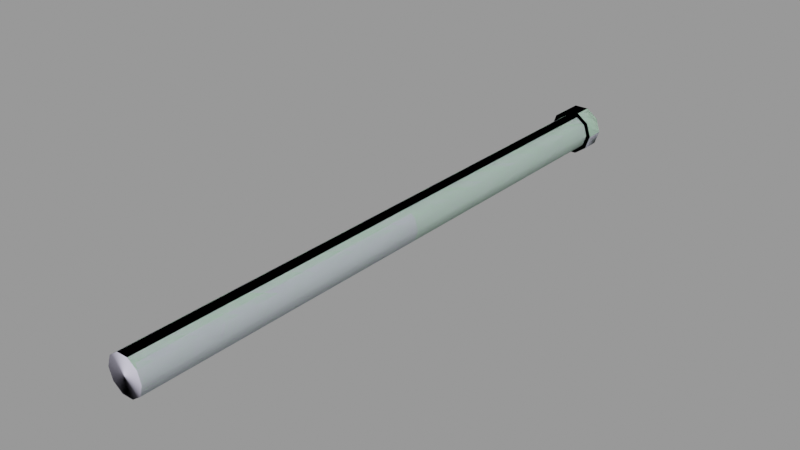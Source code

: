 # Source: powerhouse_entry_pipe.blend  (saved by Blender 2.93.21; exported with 4.5.12 LTS)
import bpy
from mathutils import Matrix  # noqa: F401  (used for matrix-valued properties, if any)

bpy.ops.wm.read_factory_settings(use_empty=True)
scene = bpy.context.scene
scene.name = 'powerhouse_entry_pipe.qc'

# ---- collections
col_powerhouse_entry_pipe = bpy.data.collections.new('powerhouse_entry_pipe'); scene.collection.children.link(col_powerhouse_entry_pipe)

# ---- materials (node trees are filled in below, after node groups)
mat_powerhouse_entry_pipe = bpy.data.materials.new('powerhouse_entry_pipe')
mat_powerhouse_entry_pipe.use_transparent_shadow = False
mat_powerhouse_entry_pipe.diffuse_color = (0.5901, 0.8578, 0.6567, 1.0)
mat_phy = bpy.data.materials.new('  phy')
mat_phy.use_transparent_shadow = False
mat_phy.diffuse_color = (0.6886, 0.6682, 0.8225, 1.0)

# ---- material node trees

# ---- meshes
me_powerhouse_entry_pipe = bpy.data.meshes.new('powerhouse_entry_pipe')
me_powerhouse_entry_pipe.from_pydata([(-1.231, -128.0, -13.21), (-1.231, -63.62, -13.21), (-3.222, -128.0, -14.65), (-3.222, -63.62, -14.65), (-3.982, -128.0, -17.0), (-3.982, -63.62, -17.0), (-3.222, -128.0, -19.34), (-3.222, -63.62, -19.34), (-1.231, -128.0, -20.78), (-1.231, -63.62, -20.78), (1.231, -128.0, -20.78), (1.231, -63.62, -20.78), (3.222, -128.0, -19.34), (3.222, -63.62, -19.34), (3.982, -128.0, -17.0), (3.982, -63.62, -17.0), (3.222, -128.0, -14.65), (3.222, -63.62, -14.65), (1.231, -128.0, -13.21), (1.231, -63.62, -13.21), (-4.119, 1.3e-05, -14.06), (-0.07441, 1.4e-05, -17.0), (-5.074, 1.3e-05, -17.0), (-4.119, 1.6e-05, -19.93), (-1.619, 1.6e-05, -21.75), (1.471, 1.6e-05, -21.75), (3.971, 1.6e-05, -19.93), (4.926, 1.4e-05, -17.0), (3.971, 1.4e-05, -14.06), (1.471, 1.3e-05, -12.24), (-1.619, 1.2e-05, -12.24), (-1.231, 1e-06, -13.21), (1.231, 2e-06, -13.21), (3.222, 2e-06, -14.65), (3.982, 2e-06, -17.0), (3.222, 2e-06, -19.34), (1.231, 2e-06, -20.78), (-1.231, 2e-06, -20.78), (-3.222, 2e-06, -19.34), (-3.982, 1e-06, -17.0), (-3.222, 1e-06, -14.65), (1.471, -4.0, -12.24), (-1.619, -4.0, -12.24), (-4.119, -4.0, -14.06), (-5.074, -4.0, -17.0), (-4.119, -4.0, -19.93), (-1.619, -4.0, -21.75), (1.471, -4.0, -21.75), (3.971, -4.0, -19.93), (4.926, -4.0, -17.0), (3.971, -4.0, -14.06), (-0.07441, -4.0, -17.0)], [], [(0, 1, 2), (1, 3, 2), (2, 3, 4), (3, 5, 4), (4, 5, 6), (5, 7, 6), (6, 7, 8), (7, 9, 8), (8, 9, 10), (9, 11, 10), (10, 11, 12), (11, 13, 12), (12, 13, 14), (13, 15, 14), (14, 15, 16), (15, 17, 16), (16, 17, 18), (17, 19, 18), (18, 19, 0), (19, 1, 0), (20, 21, 22), (22, 21, 23), (23, 21, 24), (24, 21, 25), (25, 21, 26), (26, 21, 27), (27, 21, 28), (28, 21, 29), (29, 21, 30), (30, 21, 20), (31, 1, 32), (1, 19, 32), (32, 19, 33), (19, 17, 33), (33, 17, 34), (17, 15, 34), (34, 15, 35), (15, 13, 35), (35, 13, 36), (13, 11, 36), (36, 11, 37), (11, 9, 37), (37, 9, 38), (9, 7, 38), (38, 7, 39), (7, 5, 39), (39, 5, 40), (5, 3, 40), (40, 3, 31), (3, 1, 31), (29, 30, 41), (30, 42, 41), (30, 20, 42), (20, 43, 42), (20, 22, 43), (22, 44, 43), (44, 22, 45), (22, 23, 45), (23, 24, 45), (24, 46, 45), (24, 25, 46), (25, 47, 46), (25, 26, 47), (26, 48, 47), (49, 48, 26), (27, 49, 26), (49, 27, 28), (50, 49, 28), (50, 28, 29), (41, 50, 29), (43, 51, 42), (42, 51, 41), (41, 51, 50), (50, 51, 49), (49, 51, 48), (48, 51, 47), (47, 51, 46), (46, 51, 45), (45, 51, 44), (43, 44, 51)])
me_powerhouse_entry_pipe.polygons.foreach_set('use_smooth', [True] * 80)
_k = set([(20, 22), (20, 30), (22, 23), (23, 24), (24, 25), (25, 26), (26, 27), (27, 28), (28, 29), (29, 30), (41, 42), (41, 50), (42, 43), (43, 44), (44, 45), (45, 46), (46, 47), (47, 48), (48, 49), (49, 50)])
me_powerhouse_entry_pipe.attributes.new('sharp_edge', 'BOOLEAN', 'EDGE').data.foreach_set('value', [ (min(e.vertices), max(e.vertices)) in _k for e in me_powerhouse_entry_pipe.edges])
_uv = me_powerhouse_entry_pipe.uv_layers.new(name='UVMap')
_uv.uv.foreach_set('vector', [0.0, -0.000314, 0.0, 1.0, 0.02439, -0.000314, 0.0, 1.0, 0.02439, 1.0, 0.02439, -0.000314, 0.02439, -0.000314, 0.02439, 1.0, 0.04878, -0.000314, 0.02439, 1.0, 0.04878, 1.0, 0.04878, -0.000314, 0.04878, -0.000314, 0.04878, 1.0, 0.07316, -0.000314, 0.04878, 1.0, 0.07316, 1.0, 0.07316, -0.000314, 0.07316, -0.000314, 0.07316, 1.0, 0.09755, -0.000314, 0.07316, 1.0, 0.09755, 1.0, 0.09755, -0.000314, 0.09755, -0.000314, 0.09755, 1.0, 0.1219, -0.000314, 0.09755, 1.0, 0.1219, 1.0, 0.1219, -0.000314, 0.1219, -0.000314, 0.1219, 1.0, 0.1463, -0.000314, 0.1219, 1.0, 0.1463, 1.0, 0.1463, -0.000314, 0.1463, -0.000314, 0.1463, 1.0, 0.1707, -0.000314, 0.1463, 1.0, 0.1707, 1.0, 0.1707, -0.000314, 0.1707, -0.000314, 0.1707, 1.0, 0.1951, -0.000314, 0.1707, 1.0, 0.1951, 1.0, 0.1951, -0.000314, 0.1951, -0.000314, 0.1951, 1.0, 0.2195, -0.000314, 0.1951, 1.0, 0.2195, 1.0, 0.2195, -0.000314, 0.2195, -0.000314, 0.2195, 1.0, 0.2439, -0.000314, 0.2195, 1.0, 0.2439, 1.0, 0.2439, -0.000314, 0.5355, 0.4426, 0.5553, 0.4275, 0.5308, 0.4275, 0.5308, 0.4275, 0.5553, 0.4275, 0.5355, 0.4124, 0.5355, 0.4124, 0.5553, 0.4275, 0.5477, 0.4031, 0.5477, 0.4031, 0.5553, 0.4275, 0.5628, 0.4031, 0.5628, 0.4031, 0.5553, 0.4275, 0.575, 0.4124, 0.575, 0.4124, 0.5553, 0.4275, 0.5797, 0.4275, 0.5797, 0.4275, 0.5553, 0.4275, 0.575, 0.4426, 0.575, 0.4426, 0.5553, 0.4275, 0.5628, 0.4519, 0.5628, 0.4519, 0.5553, 0.4275, 0.5477, 0.4519, 0.5477, 0.4519, 0.5553, 0.4275, 0.5355, 0.4426, 0.2451, -0.000314, 0.2451, 1.0, 0.2206, -0.000314, 0.2451, 1.0, 0.2206, 1.0, 0.2206, -0.000314, 0.2206, -0.000314, 0.2206, 1.0, 0.1961, -0.000314, 0.2206, 1.0, 0.1961, 1.0, 0.1961, -0.000314, 0.1961, -0.000314, 0.1961, 1.0, 0.1716, -0.000314, 0.1961, 1.0, 0.1716, 1.0, 0.1716, -0.000314, 0.1716, -0.000314, 0.1716, 1.0, 0.1471, -0.000314, 0.1716, 1.0, 0.1471, 1.0, 0.1471, -0.000314, 0.1471, -0.000314, 0.1471, 1.0, 0.1226, -0.000314, 0.1471, 1.0, 0.1226, 1.0, 0.1226, -0.000314, 0.1226, -0.000314, 0.1226, 1.0, 0.09805, -0.000314, 0.1226, 1.0, 0.09805, 1.0, 0.09805, -0.000314, 0.09805, -0.000314, 0.09805, 1.0, 0.07354, -0.000314, 0.09805, 1.0, 0.07354, 1.0, 0.07354, -0.000314, 0.07354, -0.000314, 0.07354, 1.0, 0.04902, -0.000314, 0.07354, 1.0, 0.04902, 1.0, 0.04902, -0.000314, 0.04902, -0.000314, 0.04902, 1.0, 0.02451, -0.000314, 0.04902, 1.0, 0.02451, 1.0, 0.02451, -0.000314, 0.02451, -0.000314, 0.02451, 1.0, 0.0, -0.000314, 0.02451, 1.0, 0.0, 1.0, 0.0, -0.000314, 0.2503, 0.966, 0.2749, 0.966, 0.2503, 0.9904, 0.2749, 0.966, 0.2749, 0.9904, 0.2503, 0.9904, 0.2749, 0.966, 0.2994, 0.966, 0.2749, 0.9904, 0.2994, 0.966, 0.2994, 0.9904, 0.2749, 0.9904, 0.2994, 0.966, 0.3239, 0.966, 0.2994, 0.9904, 0.3239, 0.966, 0.3239, 0.9904, 0.2994, 0.9904, 0.3239, 0.9904, 0.3239, 0.966, 0.3484, 0.9904, 0.3239, 0.966, 0.3484, 0.966, 0.3484, 0.9904, 0.3484, 0.966, 0.3729, 0.966, 0.3484, 0.9904, 0.3729, 0.966, 0.3729, 0.9904, 0.3484, 0.9904, 0.3729, 0.966, 0.3974, 0.966, 0.3729, 0.9904, 0.3974, 0.966, 0.3974, 0.9904, 0.3729, 0.9904, 0.3974, 0.966, 0.4219, 0.966, 0.3974, 0.9904, 0.4219, 0.966, 0.4219, 0.9904, 0.3974, 0.9904, 0.4465, 0.9904, 0.4219, 0.9904, 0.4219, 0.966, 0.4465, 0.966, 0.4465, 0.9904, 0.4219, 0.966, 0.4465, 0.9904, 0.4465, 0.966, 0.471, 0.966, 0.471, 0.9904, 0.4465, 0.9904, 0.471, 0.966, 0.471, 0.9904, 0.471, 0.966, 0.4955, 0.966, 0.4955, 0.9904, 0.471, 0.9904, 0.4955, 0.966, 0.5355, 0.4426, 0.5553, 0.4275, 0.5477, 0.4519, 0.5477, 0.4519, 0.5553, 0.4275, 0.5628, 0.4519, 0.5628, 0.4519, 0.5553, 0.4275, 0.575, 0.4426, 0.575, 0.4426, 0.5553, 0.4275, 0.5797, 0.4275, 0.5797, 0.4275, 0.5553, 0.4275, 0.575, 0.4124, 0.575, 0.4124, 0.5553, 0.4275, 0.5628, 0.4031, 0.5628, 0.4031, 0.5553, 0.4275, 0.5477, 0.4031, 0.5477, 0.4031, 0.5553, 0.4275, 0.5355, 0.4124, 0.5355, 0.4124, 0.5553, 0.4275, 0.5308, 0.4275, 0.5355, 0.4426, 0.5308, 0.4275, 0.5553, 0.4275])
me_powerhouse_entry_pipe.materials.append(mat_powerhouse_entry_pipe)
me_powerhouse_entry_pipe.use_remesh_fix_poles = True
me_powerhouse_entry_pipe.use_remesh_preserve_attributes = False
me_powerhouse_entry_pipe.update()
me_powerhouse_entry_pipe.normals_split_custom_set([tuple(v) for v in zip(*[iter([-0.309, -1.148e-07, 0.9511, -0.309, -1.09e-07, 0.9511, -0.809, -1.185e-07, 0.5878, -0.309, -1.09e-07, 0.9511, -0.809, -1.24e-07, 0.5878, -0.809, -1.185e-07, 0.5878, -0.809, -1.185e-07, 0.5878, -0.809, -1.24e-07, 0.5878, -1.0, -6.99e-08, 2.543e-06, -0.809, -1.24e-07, 0.5878, -1.0, -9.342e-08, -9.741e-08, -1.0, -6.99e-08, 2.543e-06, -1.0, -6.99e-08, 2.543e-06, -1.0, -9.342e-08, -9.741e-08, -0.809, 4.627e-09, -0.5878, -1.0, -9.342e-08, -9.741e-08, -0.809, -2.166e-08, -0.5878, -0.809, 4.627e-09, -0.5878, -0.809, 4.627e-09, -0.5878, -0.809, -2.166e-08, -0.5878, -0.309, 8.598e-08, -0.9511, -0.809, -2.166e-08, -0.5878, -0.309, 5.655e-08, -0.9511, -0.309, 8.598e-08, -0.9511, -0.309, 8.598e-08, -0.9511, -0.309, 5.655e-08, -0.9511, 0.309, 1.382e-07, -0.9511, -0.309, 5.655e-08, -0.9511, 0.309, 1.117e-07, -0.9511, 0.309, 1.382e-07, -0.9511, 0.309, 1.382e-07, -0.9511, 0.309, 1.117e-07, -0.9511, 0.809, 1.265e-07, -0.5878, 0.309, 1.117e-07, -0.9511, 0.809, 1.249e-07, -0.5878, 0.809, 1.265e-07, -0.5878, 0.809, 1.265e-07, -0.5878, 0.809, 1.249e-07, -0.5878, 1.0, 6.357e-08, -2.813e-06, 0.809, 1.249e-07, -0.5878, 1.0, 9.333e-08, 1.922e-07, 1.0, 6.357e-08, -2.813e-06, 1.0, 6.357e-08, -2.813e-06, 1.0, 9.333e-08, 1.922e-07, 0.809, 3.589e-10, 0.5878, 1.0, 9.333e-08, 1.922e-07, 0.809, 2.203e-08, 0.5878, 0.809, 3.589e-10, 0.5878, 0.809, 3.589e-10, 0.5878, 0.809, 2.203e-08, 0.5878, 0.309, -5.94e-08, 0.9511, 0.809, 2.203e-08, 0.5878, 0.309, -5.798e-08, 0.9511, 0.309, -5.94e-08, 0.9511, 0.309, -5.94e-08, 0.9511, 0.309, -5.798e-08, 0.9511, -0.309, -1.148e-07, 0.9511, 0.309, -5.798e-08, 0.9511, -0.309, -1.09e-07, 0.9511, -0.309, -1.148e-07, 0.9511, -6.18e-08, 1.0, 2.552e-07, -8.472e-08, 1.0, 3.839e-07, -2e-07, 1.0, 5.104e-07, -2e-07, 1.0, 5.104e-07, -8.472e-08, 1.0, 3.839e-07, 2.361e-08, 1.0, 6.48e-07, 2.361e-08, 1.0, 6.48e-07, -8.472e-08, 1.0, 3.839e-07, 1.236e-07, 1.0, 3.804e-07, 1.236e-07, 1.0, 3.804e-07, -8.472e-08, 1.0, 3.839e-07, -1.236e-07, 1.0, 3.804e-07, -1.236e-07, 1.0, 3.804e-07, -8.472e-08, 1.0, 3.839e-07, -1.236e-07, 1.0, 5.104e-07, -1.236e-07, 1.0, 5.104e-07, -8.472e-08, 1.0, 3.839e-07, 0.0, 1.0, 3.403e-07, 0.0, 1.0, 3.403e-07, -8.472e-08, 1.0, 3.839e-07, -1e-07, 1.0, 1.376e-07, -1e-07, 1.0, 1.376e-07, -8.472e-08, 1.0, 3.839e-07, -2.618e-07, 1.0, 2.954e-07, -2.618e-07, 1.0, 2.954e-07, -8.472e-08, 1.0, 3.839e-07, -1.236e-07, 1.0, 3.804e-07, -1.236e-07, 1.0, 3.804e-07, -8.472e-08, 1.0, 3.839e-07, -6.18e-08, 1.0, 2.552e-07, -0.309, -1.144e-07, 0.9511, -0.309, -1.09e-07, 0.9511, 0.309, -5.689e-08, 0.9511, -0.309, -1.09e-07, 0.9511, 0.309, -5.798e-08, 0.9511, 0.309, -5.689e-08, 0.9511, 0.309, -5.689e-08, 0.9511, 0.309, -5.798e-08, 0.9511, 0.809, 1.604e-08, 0.5878, 0.309, -5.798e-08, 0.9511, 0.809, 2.203e-08, 0.5878, 0.809, 1.604e-08, 0.5878, 0.809, 1.604e-08, 0.5878, 0.809, 2.203e-08, 0.5878, 1.0, 8.358e-08, 2.174e-06, 0.809, 2.203e-08, 0.5878, 1.0, 9.333e-08, 1.922e-07, 1.0, 8.358e-08, 2.174e-06, 1.0, 8.358e-08, 2.174e-06, 1.0, 9.333e-08, 1.922e-07, 0.809, 1.121e-07, -0.5878, 1.0, 9.333e-08, 1.922e-07, 0.809, 1.249e-07, -0.5878, 0.809, 1.121e-07, -0.5878, 0.809, 1.121e-07, -0.5878, 0.809, 1.249e-07, -0.5878, 0.309, 8.601e-08, -0.9511, 0.809, 1.249e-07, -0.5878, 0.309, 1.117e-07, -0.9511, 0.309, 8.601e-08, -0.9511, 0.309, 8.601e-08, -0.9511, 0.309, 1.117e-07, -0.9511, -0.309, 3.152e-08, -0.9511, 0.309, 1.117e-07, -0.9511, -0.309, 5.655e-08, -0.9511, -0.309, 3.152e-08, -0.9511, -0.309, 3.152e-08, -0.9511, -0.309, 5.655e-08, -0.9511, -0.809, -3.208e-08, -0.5878, -0.309, 5.655e-08, -0.9511, -0.809, -2.166e-08, -0.5878, -0.809, -3.208e-08, -0.5878, -0.809, -3.208e-08, -0.5878, -0.809, -2.166e-08, -0.5878, -1.0, -8.983e-08, -2.294e-06, -0.809, -2.166e-08, -0.5878, -1.0, -9.342e-08, -9.741e-08, -1.0, -8.983e-08, -2.294e-06, -1.0, -8.983e-08, -2.294e-06, -1.0, -9.342e-08, -9.741e-08, -0.809, -1.25e-07, 0.5878, -1.0, -9.342e-08, -9.741e-08, -0.809, -1.24e-07, 0.5878, -0.809, -1.25e-07, 0.5878, -0.809, -1.25e-07, 0.5878, -0.809, -1.24e-07, 0.5878, -0.309, -1.144e-07, 0.9511, -0.809, -1.24e-07, 0.5878, -0.309, -1.09e-07, 0.9511, -0.309, -1.144e-07, 0.9511, 0.309, -9.136e-07, 0.9511, -0.309, -9.07e-07, 0.9511, 0.309, -8.664e-07, 0.9511, -0.309, -9.07e-07, 0.9511, -0.309, -9.07e-07, 0.9511, 0.309, -8.664e-07, 0.9511, -0.309, -9.07e-07, 0.9511, -0.809, -5.679e-07, 0.5878, -0.309, -9.07e-07, 0.9511, -0.809, -5.679e-07, 0.5878, -0.809, -4.736e-07, 0.5878, -0.309, -9.07e-07, 0.9511, -0.809, -5.679e-07, 0.5878, -1.0, 9.638e-08, -1.197e-07, -0.809, -4.736e-07, 0.5878, -1.0, 9.638e-08, -1.197e-07, -1.0, 0.0, 3.591e-07, -0.809, -4.736e-07, 0.5878, -1.0, 0.0, 3.591e-07, -1.0, 9.638e-08, -1.197e-07, -0.809, 4.771e-07, -0.5878, -1.0, 9.638e-08, -1.197e-07, -0.809, 1.139e-06, -0.5878, -0.809, 4.771e-07, -0.5878, -0.809, 1.139e-06, -0.5878, -0.309, 4.715e-07, -0.9511, -0.809, 4.771e-07, -0.5878, -0.309, 4.715e-07, -0.9511, -0.309, 0.0, -0.9511, -0.809, 4.771e-07, -0.5878, -0.309, 4.715e-07, -0.9511, 0.309, 0.0, -0.9511, -0.309, 0.0, -0.9511, 0.309, 0.0, -0.9511, 0.309, 4.715e-07, -0.9511, -0.309, 0.0, -0.9511, 0.309, 0.0, -0.9511, 0.809, 4.836e-07, -0.5878, 0.309, 4.715e-07, -0.9511, 0.809, 4.836e-07, -0.5878, 0.809, 1.155e-06, -0.5878, 0.309, 4.715e-07, -0.9511, 1.0, 1.054e-07, 8.977e-08, 0.809, 1.155e-06, -0.5878, 0.809, 4.836e-07, -0.5878, 1.0, 0.0, -3.491e-07, 1.0, 1.054e-07, 8.977e-08, 0.809, 4.836e-07, -0.5878, 1.0, 1.054e-07, 8.977e-08, 1.0, 0.0, -3.491e-07, 0.809, -5.141e-07, 0.5878, 0.809, -5.613e-07, 0.5878, 1.0, 1.054e-07, 8.977e-08, 0.809, -5.141e-07, 0.5878, 0.809, -5.613e-07, 0.5878, 0.809, -5.141e-07, 0.5878, 0.309, -9.136e-07, 0.9511, 0.309, -8.664e-07, 0.9511, 0.809, -5.613e-07, 0.5878, 0.309, -9.136e-07, 0.9511, 1.543e-07, -1.0, -6.49e-08, 1.194e-07, -1.0, -2.92e-07, 2.132e-07, -1.0, -9.735e-08, 2.132e-07, -1.0, -9.735e-08, 1.194e-07, -1.0, -2.92e-07, 1.543e-07, -1.0, -3.245e-08, 1.543e-07, -1.0, -3.245e-08, 1.194e-07, -1.0, -2.92e-07, 0.0, -1.0, 0.0, 0.0, -1.0, 0.0, 1.194e-07, -1.0, -2.92e-07, 0.0, -1.0, -3.894e-07, 0.0, -1.0, -3.894e-07, 1.194e-07, -1.0, -2.92e-07, 1.326e-07, -1.0, -5.841e-07, 1.326e-07, -1.0, -5.841e-07, 1.194e-07, -1.0, -2.92e-07, 1.326e-07, -1.0, -4.543e-07, 1.326e-07, -1.0, -4.543e-07, 1.194e-07, -1.0, -2.92e-07, 6.027e-08, -1.0, -3.894e-07, 6.027e-08, -1.0, -3.894e-07, 1.194e-07, -1.0, -2.92e-07, 1.556e-07, -1.0, -5.192e-07, 1.556e-07, -1.0, -5.192e-07, 1.194e-07, -1.0, -2.92e-07, 1.907e-07, -1.0, -3.894e-07, 1.543e-07, -1.0, -6.49e-08, 1.907e-07, -1.0, -3.894e-07, 1.194e-07, -1.0, -2.92e-07])] * 3)])
me_powerhouse_entry_pipe_lod1 = bpy.data.meshes.new('powerhouse_entry_pipe_lod1')
me_powerhouse_entry_pipe_lod1.from_pydata([(1.471, -4.0, -12.24), (-4.119, 1.3e-05, -14.06), (-4.119, -4.0, -14.06), (1.471, 1.3e-05, -12.24), (4.926, 1.4e-05, -17.0), (-4.119, 1.6e-05, -19.93), (1.471, 1.6e-05, -21.75), (4.926, -4.0, -17.0), (1.471, -4.0, -21.75), (-4.119, -4.0, -19.93), (-1.231, -128.0, -13.21), (3.222, 2e-06, -14.65), (-1.231, 1e-06, -13.21), (3.222, -128.0, -14.65), (3.222, 2e-06, -19.34), (3.222, -128.0, -19.34), (-1.231, 2e-06, -20.78), (-1.231, -128.0, -20.78), (-3.982, 1e-06, -17.0), (-3.982, -128.0, -17.0), (-0.07441, -4.0, -17.0)], [], [(0, 1, 2), (0, 3, 1), (4, 1, 3), (4, 5, 1), (4, 6, 5), (4, 0, 7), (4, 3, 0), (8, 4, 7), (8, 6, 4), (9, 6, 8), (9, 5, 6), (2, 5, 9), (2, 1, 5), (10, 11, 12), (10, 13, 11), (13, 14, 11), (13, 15, 14), (15, 16, 14), (15, 17, 16), (17, 18, 16), (17, 19, 18), (19, 12, 18), (19, 10, 12), (0, 2, 20), (20, 2, 9), (20, 9, 8), (20, 8, 7), (20, 7, 0)])
me_powerhouse_entry_pipe_lod1.polygons.foreach_set('use_smooth', [True] * 28)
_k = set([(0, 2), (0, 3), (0, 7), (1, 2), (1, 3), (1, 5), (2, 9), (3, 4), (4, 6), (4, 7), (5, 6), (5, 9), (6, 8), (7, 8), (8, 9)])
me_powerhouse_entry_pipe_lod1.attributes.new('sharp_edge', 'BOOLEAN', 'EDGE').data.foreach_set('value', [ (min(e.vertices), max(e.vertices)) in _k for e in me_powerhouse_entry_pipe_lod1.edges])
_uv = me_powerhouse_entry_pipe_lod1.uv_layers.new(name='UVMap')
_uv.uv.foreach_set('vector', [0.2503, 0.9904, 0.2994, 0.966, 0.2994, 0.9904, 0.2503, 0.9904, 0.2503, 0.966, 0.2994, 0.966, 0.5797, 0.4275, 0.5355, 0.4426, 0.5628, 0.4519, 0.5797, 0.4275, 0.5355, 0.4124, 0.5355, 0.4426, 0.5797, 0.4275, 0.5628, 0.4031, 0.5355, 0.4124, 0.4465, 0.966, 0.4955, 0.9904, 0.4465, 0.9904, 0.4465, 0.966, 0.4955, 0.966, 0.4955, 0.9904, 0.3974, 0.9904, 0.4465, 0.966, 0.4465, 0.9904, 0.3974, 0.9904, 0.3974, 0.966, 0.4465, 0.966, 0.3484, 0.9904, 0.3974, 0.966, 0.3974, 0.9904, 0.3484, 0.9904, 0.3484, 0.966, 0.3974, 0.966, 0.2994, 0.9904, 0.3484, 0.966, 0.3484, 0.9904, 0.2994, 0.9904, 0.2994, 0.966, 0.3484, 0.966, 0.2439, -0.000314, 0.1961, -0.000314, 0.2451, -0.000314, 0.2439, -0.000314, 0.1951, -0.000314, 0.1961, -0.000314, 0.1951, -0.000314, 0.1471, -0.000314, 0.1961, -0.000314, 0.1951, -0.000314, 0.1463, -0.000314, 0.1471, -0.000314, 0.1463, -0.000314, 0.09805, -0.000314, 0.1471, -0.000314, 0.1463, -0.000314, 0.09755, -0.000314, 0.09805, -0.000314, 0.09755, -0.000314, 0.04902, -0.000314, 0.09805, -0.000314, 0.09755, -0.000314, 0.04878, -0.000314, 0.04902, -0.000314, 0.04878, -0.000314, 0.0, -0.000314, 0.04902, -0.000314, 0.04878, -0.000314, 0.0, -0.000314, 0.0, -0.000314, 0.5628, 0.4519, 0.5355, 0.4426, 0.5553, 0.4275, 0.5553, 0.4275, 0.5355, 0.4426, 0.5355, 0.4124, 0.5553, 0.4275, 0.5355, 0.4124, 0.5628, 0.4031, 0.5553, 0.4275, 0.5628, 0.4031, 0.5797, 0.4275, 0.5553, 0.4275, 0.5797, 0.4275, 0.5628, 0.4519])
me_powerhouse_entry_pipe_lod1.materials.append(mat_powerhouse_entry_pipe)
me_powerhouse_entry_pipe_lod1.use_remesh_fix_poles = True
me_powerhouse_entry_pipe_lod1.use_remesh_preserve_attributes = False
me_powerhouse_entry_pipe_lod1.update()
me_powerhouse_entry_pipe_lod1.normals_split_custom_set([tuple(v) for v in zip(*[iter([-0.309, -9.12e-07, 0.9511, -0.309, -9.115e-07, 0.9511, -0.309, -9.109e-07, 0.9511, -0.309, -9.12e-07, 0.9511, -0.309, -9.126e-07, 0.9511, -0.309, -9.115e-07, 0.9511, 3.685e-08, 1.0, 3.403e-07, 1.842e-08, 1.0, 3.97e-07, -5.528e-08, 1.0, 1.701e-07, 3.685e-08, 1.0, 3.403e-07, 7.371e-08, 1.0, 4.537e-07, 1.842e-08, 1.0, 3.97e-07, 3.685e-08, 1.0, 3.403e-07, 1.106e-07, 1.0, 3.403e-07, 7.371e-08, 1.0, 4.537e-07, 0.809, -2.196e-07, 0.5878, 0.809, -3.577e-07, 0.5878, 0.809, 0.0, 0.5878, 0.809, -2.196e-07, 0.5878, 0.809, -5.774e-07, 0.5878, 0.809, -3.577e-07, 0.5878, 0.809, 0.0, -0.5878, 0.809, 0.0, -0.5878, 0.809, 0.0, -0.5878, 0.809, 0.0, -0.5878, 0.809, 0.0, -0.5878, 0.809, 0.0, -0.5878, -0.309, 1.131e-06, -0.9511, -0.309, 6.944e-07, -0.9511, -0.309, 0.0, -0.9511, -0.309, 1.131e-06, -0.9511, -0.309, 1.825e-06, -0.9511, -0.309, 6.944e-07, -0.9511, -1.0, -2.95e-08, 0.0, -1.0, -4.805e-08, 0.0, -1.0, -7.755e-08, 0.0, -1.0, -2.95e-08, 0.0, -1.0, 0.0, 0.0, -1.0, -4.805e-08, 0.0, -0.309, -1.114e-07, 0.9511, 0.809, 1.72e-08, 0.5878, -0.309, -1.107e-07, 0.9511, -0.309, -1.114e-07, 0.9511, 0.809, 1.755e-08, 0.5878, 0.809, 1.72e-08, 0.5878, 0.809, 1.755e-08, 0.5878, 0.809, 1.22e-07, -0.5878, 0.809, 1.72e-08, 0.5878, 0.809, 1.755e-08, 0.5878, 0.809, 1.229e-07, -0.5878, 0.809, 1.22e-07, -0.5878, 0.809, 1.229e-07, -0.5878, -0.309, 5.706e-08, -0.9511, 0.809, 1.22e-07, -0.5878, 0.809, 1.229e-07, -0.5878, -0.309, 6.076e-08, -0.9511, -0.309, 5.706e-08, -0.9511, -0.309, 6.076e-08, -0.9511, -1.0, -8.647e-08, -6.168e-06, -0.309, 5.706e-08, -0.9511, -0.309, 6.076e-08, -0.9511, -1.0, -8.349e-08, 5.839e-06, -1.0, -8.647e-08, -6.168e-06, -1.0, -8.349e-08, 5.839e-06, -0.309, -1.107e-07, 0.9511, -1.0, -8.647e-08, -6.168e-06, -1.0, -8.349e-08, 5.839e-06, -0.309, -1.114e-07, 0.9511, -0.309, -1.107e-07, 0.9511, 9.537e-08, -1.0, -4.011e-08, 9.537e-08, -1.0, -2.407e-07, 5.305e-08, -1.0, -2.727e-07, 5.305e-08, -1.0, -2.727e-07, 9.537e-08, -1.0, -2.407e-07, 3.725e-08, -1.0, -4.011e-07, 5.305e-08, -1.0, -2.727e-07, 3.725e-08, -1.0, -4.011e-07, 3.725e-08, -1.0, -4.813e-07, 5.305e-08, -1.0, -2.727e-07, 3.725e-08, -1.0, -4.813e-07, 0.0, -1.0, -2.006e-07, 5.305e-08, -1.0, -2.727e-07, 0.0, -1.0, -2.006e-07, 9.537e-08, -1.0, -4.011e-08])] * 3)])
me_powerhouse_entry_pipe_physics = bpy.data.meshes.new('powerhouse_entry_pipe_physics')
me_powerhouse_entry_pipe_physics.from_pydata([(-3.222, 1e-06, -14.65), (-3.222, -128.0, -14.65), (-1.231, 2e-06, -13.21), (-1.231, -128.0, -13.21), (-3.982, 2e-06, -17.0), (-3.982, -128.0, -17.0), (1.231, 2e-06, -13.21), (3.222, 2e-06, -14.65), (3.982, 2e-06, -17.0), (3.222, 2e-06, -19.34), (1.231, 2e-06, -20.78), (-3.222, 2e-06, -19.34), (-1.231, 2e-06, -20.78), (-3.222, -128.0, -19.34), (1.231, -128.0, -13.21), (3.222, -128.0, -19.34), (3.982, -128.0, -17.0), (1.231, -128.0, -20.78), (-1.231, -128.0, -20.78), (3.222, -128.0, -14.65), (-5.074, -4.0, -17.0), (-1.619, -4.0, -12.24), (-4.119, -4.0, -14.06), (1.471, -4.0, -12.24), (3.971, -4.0, -14.06), (-4.119, -4.0, -19.93), (1.471, -4.0, -21.75), (-1.62, -4.0, -21.75), (-4.119, 1.3e-05, -14.06), (-4.119, 1.7e-05, -19.93), (-1.619, 1.8e-05, -21.75), (-5.074, 1.5e-05, -17.0), (-1.619, 1.2e-05, -12.24), (1.471, 1.3e-05, -12.24), (3.971, 1.4e-05, -14.06), (3.971, 1.7e-05, -19.93), (1.471, 1.8e-05, -21.75), (4.926, 1.6e-05, -17.0), (3.971, -4.0, -19.93), (4.926, -4.0, -17.0)], [], [(0, 1, 2), (1, 3, 2), (0, 4, 1), (1, 4, 5), (0, 2, 6), (0, 6, 7), (0, 7, 8), (0, 8, 9), (0, 9, 10), (0, 10, 11), (0, 11, 4), (11, 10, 12), (4, 11, 5), (5, 11, 13), (14, 15, 16), (14, 17, 15), (14, 3, 17), (3, 1, 17), (1, 13, 17), (1, 5, 13), (13, 18, 17), (13, 11, 18), (7, 16, 8), (16, 9, 8), (18, 11, 12), (14, 6, 3), (6, 2, 3), (19, 7, 14), (7, 6, 14), (19, 16, 7), (18, 12, 17), (15, 17, 9), (9, 17, 10), (12, 10, 17), (19, 14, 16), (15, 9, 16), (20, 21, 22), (20, 23, 21), (20, 24, 23), (20, 25, 24), (25, 26, 24), (25, 27, 26), (22, 21, 28), (22, 28, 20), (29, 30, 27), (29, 27, 25), (31, 29, 20), (20, 29, 25), (29, 31, 28), (29, 28, 32), (29, 32, 33), (29, 33, 30), (30, 33, 34), (30, 34, 35), (30, 35, 36), (35, 34, 37), (24, 38, 39), (24, 26, 38), (24, 37, 34), (24, 39, 37), (24, 33, 23), (34, 33, 24), (21, 32, 28), (28, 31, 20), (23, 33, 21), (21, 33, 32), (27, 30, 36), (27, 36, 26), (38, 35, 39), (35, 37, 39), (38, 26, 35), (35, 26, 36)])
me_powerhouse_entry_pipe_physics.polygons.foreach_set('use_smooth', [True] * 72)
_uv = me_powerhouse_entry_pipe_physics.uv_layers.new(name='UVMap')
_uv.uv.foreach_set('vector', [0.0, 0.0, 0.0, 0.0, 0.0, 0.0, 0.0, 0.0, 0.0, 0.0, 0.0, 0.0, 0.0, 0.0, 0.0, 0.0, 0.0, 0.0, 0.0, 0.0, 0.0, 0.0, 0.0, 0.0, 0.0, 0.0, 0.0, 0.0, 0.0, 0.0, 0.0, 0.0, 0.0, 0.0, 0.0, 0.0, 0.0, 0.0, 0.0, 0.0, 0.0, 0.0, 0.0, 0.0, 0.0, 0.0, 0.0, 0.0, 0.0, 0.0, 0.0, 0.0, 0.0, 0.0, 0.0, 0.0, 0.0, 0.0, 0.0, 0.0, 0.0, 0.0, 0.0, 0.0, 0.0, 0.0, 0.0, 0.0, 0.0, 0.0, 0.0, 0.0, 0.0, 0.0, 0.0, 0.0, 0.0, 0.0, 0.0, 0.0, 0.0, 0.0, 0.0, 0.0, 0.0, 0.0, 0.0, 0.0, 0.0, 0.0, 0.0, 0.0, 0.0, 0.0, 0.0, 0.0, 0.0, 0.0, 0.0, 0.0, 0.0, 0.0, 0.0, 0.0, 0.0, 0.0, 0.0, 0.0, 0.0, 0.0, 0.0, 0.0, 0.0, 0.0, 0.0, 0.0, 0.0, 0.0, 0.0, 0.0, 0.0, 0.0, 0.0, 0.0, 0.0, 0.0, 0.0, 0.0, 0.0, 0.0, 0.0, 0.0, 0.0, 0.0, 0.0, 0.0, 0.0, 0.0, 0.0, 0.0, 0.0, 0.0, 0.0, 0.0, 0.0, 0.0, 0.0, 0.0, 0.0, 0.0, 0.0, 0.0, 0.0, 0.0, 0.0, 0.0, 0.0, 0.0, 0.0, 0.0, 0.0, 0.0, 0.0, 0.0, 0.0, 0.0, 0.0, 0.0, 0.0, 0.0, 0.0, 0.0, 0.0, 0.0, 0.0, 0.0, 0.0, 0.0, 0.0, 0.0, 0.0, 0.0, 0.0, 0.0, 0.0, 0.0, 0.0, 0.0, 0.0, 0.0, 0.0, 0.0, 0.0, 0.0, 0.0, 0.0, 0.0, 0.0, 0.0, 0.0, 0.0, 0.0, 0.0, 0.0, 0.0, 0.0, 0.0, 0.0, 0.0, 0.0, 0.0, 0.0, 0.0, 0.0, 0.0, 0.0, 0.0, 0.0, 0.0, 0.0, 0.0, 0.0, 0.0, 0.0, 0.0, 0.0, 0.0, 0.0, 0.0, 0.0, 0.0, 0.0, 0.0, 0.0, 0.0, 0.0, 0.0, 0.0, 0.0, 0.0, 0.0, 0.0, 0.0, 0.0, 0.0, 0.0, 0.0, 0.0, 0.0, 0.0, 0.0, 0.0, 0.0, 0.0, 0.0, 0.0, 0.0, 0.0, 0.0, 0.0, 0.0, 0.0, 0.0, 0.0, 0.0, 0.0, 0.0, 0.0, 0.0, 0.0, 0.0, 0.0, 0.0, 0.0, 0.0, 0.0, 0.0, 0.0, 0.0, 0.0, 0.0, 0.0, 0.0, 0.0, 0.0, 0.0, 0.0, 0.0, 0.0, 0.0, 0.0, 0.0, 0.0, 0.0, 0.0, 0.0, 0.0, 0.0, 0.0, 0.0, 0.0, 0.0, 0.0, 0.0, 0.0, 0.0, 0.0, 0.0, 0.0, 0.0, 0.0, 0.0, 0.0, 0.0, 0.0, 0.0, 0.0, 0.0, 0.0, 0.0, 0.0, 0.0, 0.0, 0.0, 0.0, 0.0, 0.0, 0.0, 0.0, 0.0, 0.0, 0.0, 0.0, 0.0, 0.0, 0.0, 0.0, 0.0, 0.0, 0.0, 0.0, 0.0, 0.0, 0.0, 0.0, 0.0, 0.0, 0.0, 0.0, 0.0, 0.0, 0.0, 0.0, 0.0, 0.0, 0.0, 0.0, 0.0, 0.0, 0.0, 0.0, 0.0, 0.0, 0.0, 0.0, 0.0, 0.0, 0.0, 0.0, 0.0, 0.0, 0.0, 0.0, 0.0, 0.0, 0.0, 0.0, 0.0, 0.0, 0.0, 0.0, 0.0, 0.0, 0.0, 0.0, 0.0, 0.0, 0.0, 0.0, 0.0, 0.0, 0.0, 0.0, 0.0, 0.0, 0.0, 0.0, 0.0, 0.0, 0.0, 0.0, 0.0, 0.0, 0.0, 0.0, 0.0, 0.0, 0.0, 0.0, 0.0, 0.0, 0.0, 0.0, 0.0, 0.0, 0.0, 0.0, 0.0, 0.0, 0.0, 0.0, 0.0, 0.0, 0.0, 0.0, 0.0, 0.0, 0.0, 0.0, 0.0, 0.0, 0.0])
me_powerhouse_entry_pipe_physics.materials.append(mat_phy)
me_powerhouse_entry_pipe_physics.use_remesh_fix_poles = True
me_powerhouse_entry_pipe_physics.use_remesh_preserve_attributes = False
me_powerhouse_entry_pipe_physics.update()
me_powerhouse_entry_pipe_physics.normals_split_custom_set([tuple(v) for v in zip(*[iter([-0.1479, -0.5813, -0.8001, 0.03587, -0.5874, -0.8085, -0.003931, -0.9122, -0.4096, 0.03587, -0.5874, -0.8085, 0.04114, -0.978, -0.2046, -0.003931, -0.9122, -0.4096, -0.1479, -0.5813, -0.8001, -0.003869, -0.1076, -0.9942, 0.03587, -0.5874, -0.8085, 0.03587, -0.5874, -0.8085, -0.003869, -0.1076, -0.9942, 0.003987, 0.1076, -0.9942, -0.1479, -0.5813, -0.8001, -0.003931, -0.9122, -0.4096, -0.01417, -0.9787, 0.2048, -0.1479, -0.5813, -0.8001, -0.01417, -0.9787, 0.2048, -0.02034, -0.5877, 0.8088, -0.1479, -0.5813, -0.8001, -0.02034, -0.5877, 0.8088, -0.05621, 2.202e-05, 0.9984, -0.1479, -0.5813, -0.8001, -0.05621, 2.202e-05, 0.9984, -0.03112, 0.5875, 0.8086, -0.1479, -0.5813, -0.8001, -0.03112, 0.5875, 0.8086, -0.07163, 0.9486, 0.3082, -0.1479, -0.5813, -0.8001, -0.07163, 0.9486, 0.3082, -0.02331, 0.5876, -0.8088, -0.1479, -0.5813, -0.8001, -0.02331, 0.5876, -0.8088, -0.003869, -0.1076, -0.9942, -0.02331, 0.5876, -0.8088, -0.07163, 0.9486, 0.3082, -0.003885, 0.9788, -0.2048, -0.003869, -0.1076, -0.9942, -0.02331, 0.5876, -0.8088, 0.003987, 0.1076, -0.9942, 0.003987, 0.1076, -0.9942, -0.02331, 0.5876, -0.8088, 0.04669, 0.5871, -0.8081, 0.05147, -0.911, 0.4091, 0.04073, 0.5873, 0.8083, 0.01069, -6.166e-05, 0.9999, 0.05147, -0.911, 0.4091, 0.06395, 0.9491, 0.3084, 0.04073, 0.5873, 0.8083, 0.05147, -0.911, 0.4091, 0.04114, -0.978, -0.2046, 0.06395, 0.9491, 0.3084, 0.04114, -0.978, -0.2046, 0.03587, -0.5874, -0.8085, 0.06395, 0.9491, 0.3084, 0.03587, -0.5874, -0.8085, 0.04669, 0.5871, -0.8081, 0.06395, 0.9491, 0.3084, 0.03587, -0.5874, -0.8085, 0.003987, 0.1076, -0.9942, 0.04669, 0.5871, -0.8081, 0.04669, 0.5871, -0.8081, 0.003864, 0.9123, -0.4096, 0.06395, 0.9491, 0.3084, 0.04669, 0.5871, -0.8081, -0.02331, 0.5876, -0.8088, 0.003864, 0.9123, -0.4096, -0.02034, -0.5877, 0.8088, 0.01069, -6.166e-05, 0.9999, -0.05621, 2.202e-05, 0.9984, 0.01069, -6.166e-05, 0.9999, -0.03112, 0.5875, 0.8086, -0.05621, 2.202e-05, 0.9984, 0.003864, 0.9123, -0.4096, -0.02331, 0.5876, -0.8088, -0.003885, 0.9788, -0.2048, 0.05147, -0.911, 0.4091, -0.01417, -0.9787, 0.2048, 0.04114, -0.978, -0.2046, -0.01417, -0.9787, 0.2048, -0.003931, -0.9122, -0.4096, 0.04114, -0.978, -0.2046, 0.00594, -0.5878, 0.809, -0.02034, -0.5877, 0.8088, 0.05147, -0.911, 0.4091, -0.02034, -0.5877, 0.8088, -0.01417, -0.9787, 0.2048, 0.05147, -0.911, 0.4091, 0.00594, -0.5878, 0.809, 0.01069, -6.166e-05, 0.9999, -0.02034, -0.5877, 0.8088, 0.003864, 0.9123, -0.4096, -0.003885, 0.9788, -0.2048, 0.06395, 0.9491, 0.3084, 0.04073, 0.5873, 0.8083, 0.06395, 0.9491, 0.3084, -0.03112, 0.5875, 0.8086, -0.03112, 0.5875, 0.8086, 0.06395, 0.9491, 0.3084, -0.07163, 0.9486, 0.3082, -0.003885, 0.9788, -0.2048, -0.07163, 0.9486, 0.3082, 0.06395, 0.9491, 0.3084, 0.00594, -0.5878, 0.809, 0.05147, -0.911, 0.4091, 0.01069, -6.166e-05, 0.9999, 0.04073, 0.5873, 0.8083, -0.03112, 0.5875, 0.8086, 0.01069, -6.166e-05, 0.9999, 0.8423, -3.749e-05, -0.539, 0.3965, -0.8731, -0.2837, 0.2321, -0.5717, -0.7869, 0.8423, -3.749e-05, -0.539, 0.8533, -0.4959, 0.1612, 0.3965, -0.8731, -0.2837, 0.8423, -3.749e-05, -0.539, 0.9321, -0.2129, 0.293, 0.8533, -0.4959, 0.1612, 0.8423, -3.749e-05, -0.539, 0.9617, 0.161, -0.2216, 0.9321, -0.2129, 0.293, 0.9617, 0.161, -0.2216, 0.8862, 0.4227, 0.1897, 0.9321, -0.2129, 0.293, 0.9617, 0.161, -0.2216, 0.1186, 0.9444, -0.3068, 0.8862, 0.4227, 0.1897, 0.2321, -0.5717, -0.7869, 0.3965, -0.8731, -0.2837, -0.3965, -0.5397, -0.7427, 0.2321, -0.5717, -0.7869, -0.3965, -0.5397, -0.7427, 0.8423, -3.749e-05, -0.539, -0.8423, 0.3168, -0.4361, -0.972, 0.2235, -0.07268, 0.1186, 0.9444, -0.3068, -0.8423, 0.3168, -0.4361, 0.1186, 0.9444, -0.3068, 0.9617, 0.161, -0.2216, -0.2322, 7.761e-05, -0.9727, -0.8423, 0.3168, -0.4361, 0.8423, -3.749e-05, -0.539, 0.8423, -3.749e-05, -0.539, -0.8423, 0.3168, -0.4361, 0.9617, 0.161, -0.2216, -0.8423, 0.3168, -0.4361, -0.2322, 7.761e-05, -0.9727, -0.3965, -0.5397, -0.7427, -0.8423, 0.3168, -0.4361, -0.3965, -0.5397, -0.7427, -0.8533, -0.496, -0.1611, -0.8423, 0.3168, -0.4361, -0.8533, -0.496, -0.1611, -0.8689, -0.4707, 0.153, -0.8423, 0.3168, -0.4361, -0.8689, -0.4707, 0.153, -0.972, 0.2235, -0.07268, -0.972, 0.2235, -0.07268, -0.8689, -0.4707, 0.153, -0.9449, -0.1924, 0.2649, -0.972, 0.2235, -0.07268, -0.9449, -0.1924, 0.2649, -0.6839, 0.4288, 0.5902, -0.972, 0.2235, -0.07268, -0.6839, 0.4288, 0.5902, -0.1563, 0.9668, 0.2023, -0.6839, 0.4288, 0.5902, -0.9449, -0.1924, 0.2649, -0.1563, -0.1063, 0.982, 0.9321, -0.2129, 0.293, 0.6537, 0.4449, 0.6122, 0.1563, 0.1063, 0.982, 0.9321, -0.2129, 0.293, 0.8862, 0.4227, 0.1897, 0.6537, 0.4449, 0.6122, 0.9321, -0.2129, 0.293, -0.1563, -0.1063, 0.982, -0.9449, -0.1924, 0.2649, 0.9321, -0.2129, 0.293, 0.1563, 0.1063, 0.982, -0.1563, -0.1063, 0.982, 0.9321, -0.2129, 0.293, -0.8689, -0.4707, 0.153, 0.8533, -0.4959, 0.1612, -0.9449, -0.1924, 0.2649, -0.8689, -0.4707, 0.153, 0.9321, -0.2129, 0.293, 0.3965, -0.8731, -0.2837, -0.8533, -0.496, -0.1611, -0.3965, -0.5397, -0.7427, -0.3965, -0.5397, -0.7427, -0.2322, 7.761e-05, -0.9727, 0.8423, -3.749e-05, -0.539, 0.8533, -0.4959, 0.1612, -0.8689, -0.4707, 0.153, 0.3965, -0.8731, -0.2837, 0.3965, -0.8731, -0.2837, -0.8689, -0.4707, 0.153, -0.8533, -0.496, -0.1611, 0.1186, 0.9444, -0.3068, -0.972, 0.2235, -0.07268, -0.1563, 0.9668, 0.2023, 0.1186, 0.9444, -0.3068, -0.1563, 0.9668, 0.2023, 0.8862, 0.4227, 0.1897, 0.6537, 0.4449, 0.6122, -0.6839, 0.4288, 0.5902, 0.1563, 0.1063, 0.982, -0.6839, 0.4288, 0.5902, -0.1563, -0.1063, 0.982, 0.1563, 0.1063, 0.982, 0.6537, 0.4449, 0.6122, 0.8862, 0.4227, 0.1897, -0.6839, 0.4288, 0.5902, -0.6839, 0.4288, 0.5902, 0.8862, 0.4227, 0.1897, -0.1563, 0.9668, 0.2023])] * 3)])
arm_powerhouse_entry_pipe_qc_skeleton = bpy.data.armatures.new('powerhouse_entry_pipe.qc_skeleton')  # bones are not reproduced

# ---- objects
ob_powerhouse_entry_pipe_qc_skeleton = bpy.data.objects.new('powerhouse_entry_pipe.qc_skeleton', arm_powerhouse_entry_pipe_qc_skeleton)
ob_powerhouse_entry_pipe = bpy.data.objects.new('powerhouse_entry_pipe', me_powerhouse_entry_pipe)
ob_powerhouse_entry_pipe_lod1 = bpy.data.objects.new('powerhouse_entry_pipe_lod1', me_powerhouse_entry_pipe_lod1)
ob_powerhouse_entry_pipe_physics = bpy.data.objects.new('powerhouse_entry_pipe_physics', me_powerhouse_entry_pipe_physics)

# ---- transforms, parenting, visibility, modifiers, constraints
ob_powerhouse_entry_pipe_qc_skeleton.location = (0.0, 0.0, 0.0)
ob_powerhouse_entry_pipe_qc_skeleton.show_in_front = True
ob_powerhouse_entry_pipe.parent = ob_powerhouse_entry_pipe_qc_skeleton
ob_powerhouse_entry_pipe.location = (0.0, 0.0, 0.0)
_vg = ob_powerhouse_entry_pipe.vertex_groups.new(name='static_prop')
_vg.add([0, 1, 2, 3, 4, 5, 6, 7, 8, 9, 10, 11, 12, 13, 14, 15, 16, 17, 18, 19, 20, 21, 22, 23, 24, 25, 26, 27, 28, 29, 30, 31, 32, 33, 34, 35, 36, 37, 38, 39, 40, 41, 42, 43, 44, 45, 46, 47, 48, 49, 50, 51], 1.0, 'REPLACE')
_m = ob_powerhouse_entry_pipe.modifiers.new('Armature', 'ARMATURE')
_m.object = ob_powerhouse_entry_pipe_qc_skeleton
ob_powerhouse_entry_pipe_lod1.parent = ob_powerhouse_entry_pipe_qc_skeleton
ob_powerhouse_entry_pipe_lod1.location = (0.0, 0.0, 0.0)
_vg = ob_powerhouse_entry_pipe_lod1.vertex_groups.new(name='static_prop')
_vg.add([0, 1, 2, 3, 4, 5, 6, 7, 8, 9, 10, 11, 12, 13, 14, 15, 16, 17, 18, 19, 20], 1.0, 'REPLACE')
_m = ob_powerhouse_entry_pipe_lod1.modifiers.new('Armature', 'ARMATURE')
_m.object = ob_powerhouse_entry_pipe_qc_skeleton
ob_powerhouse_entry_pipe_physics.parent = ob_powerhouse_entry_pipe_qc_skeleton
ob_powerhouse_entry_pipe_physics.location = (0.0, 0.0, 0.0)
ob_powerhouse_entry_pipe_physics.display_type = 'SOLID'
ob_powerhouse_entry_pipe_physics.show_wire = True
_vg = ob_powerhouse_entry_pipe_physics.vertex_groups.new(name='static_prop')
_vg.add([0, 1, 2, 3, 4, 5, 6, 7, 8, 9, 10, 11, 12, 13, 14, 15, 16, 17, 18, 19, 20, 21, 22, 23, 24, 25, 26, 27, 28, 29, 30, 31, 32, 33, 34, 35, 36, 37, 38, 39], 1.0, 'REPLACE')
_m = ob_powerhouse_entry_pipe_physics.modifiers.new('Armature', 'ARMATURE')
_m.object = ob_powerhouse_entry_pipe_qc_skeleton

# ---- collection membership
scene.collection.objects.link(ob_powerhouse_entry_pipe_qc_skeleton)
scene.collection.objects.link(ob_powerhouse_entry_pipe)
scene.collection.objects.link(ob_powerhouse_entry_pipe_lod1)
scene.collection.objects.link(ob_powerhouse_entry_pipe_physics)
col_powerhouse_entry_pipe.objects.link(ob_powerhouse_entry_pipe_qc_skeleton)
col_powerhouse_entry_pipe.objects.link(ob_powerhouse_entry_pipe)
col_powerhouse_entry_pipe.objects.link(ob_powerhouse_entry_pipe_lod1)
col_powerhouse_entry_pipe.objects.link(ob_powerhouse_entry_pipe_physics)

# ---- scene / render settings (as saved in the file)
scene.frame_start = 1; scene.frame_end = 250; scene.frame_set(0)
scene.render.engine = 'BLENDER_EEVEE_NEXT'
scene.cycles.use_denoising = False
scene.cycles.samples = 128
scene.cycles.sampling_pattern = 'TABULATED_SOBOL'
scene.cycles.use_adaptive_sampling = False
scene.cycles.use_light_tree = False
scene.view_settings.view_transform = 'Filmic'
bpy.context.view_layer.update()

# ---- added for rendering (the .blend has no active camera and no usable light): camera, sun + grey world if the file has none
cam_auto = bpy.data.cameras.new('AutoCamera')
cam_auto.lens = 50.0
cam_auto.sensor_width = 36.0
cam_auto.clip_end = 2090.46
ob_auto_camera = bpy.data.objects.new('AutoCamera', cam_auto)
scene.collection.objects.link(ob_auto_camera)
ob_auto_camera.location = (119.041, -206.938, 78.2968)
ob_auto_camera.rotation_euler = (1.09748, -7.21219e-08, 0.694738)
scene.camera = ob_auto_camera
light_auto_sun = bpy.data.lights.new('AutoSun', 'SUN')
light_auto_sun.energy = 3.0
light_auto_sun.angle = 0.0523599
ob_auto_sun = bpy.data.objects.new('AutoSun', light_auto_sun)
scene.collection.objects.link(ob_auto_sun)
ob_auto_sun.rotation_euler = (0.872665, 0.174533, 0.523599)
if scene.world is None:
    world_auto = bpy.data.worlds.new('AutoWorld')
    world_auto.color = (0.3, 0.3, 0.3)
    scene.world = world_auto
bpy.context.view_layer.update()
